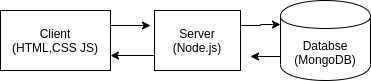

The diagram above was exported from draw.io. Its source (the exported page's mxGraphModel, read from the mxfile embedded in the PNG):
<mxGraphModel dx="1248" dy="663" grid="1" gridSize="10" guides="1" tooltips="1" connect="1" arrows="1" fold="1" page="1" pageScale="1" pageWidth="827" pageHeight="1169" math="0" shadow="0">
  <root>
    <mxCell id="0" />
    <mxCell id="1" parent="0" />
    <mxCell id="tY_te1Gjf6d8tOoyn1HP-13" style="edgeStyle=orthogonalEdgeStyle;rounded=0;orthogonalLoop=1;jettySize=auto;html=1;exitX=1;exitY=0.25;exitDx=0;exitDy=0;" edge="1" parent="1" source="tY_te1Gjf6d8tOoyn1HP-1">
      <mxGeometry relative="1" as="geometry">
        <mxPoint x="350" y="325" as="targetPoint" />
      </mxGeometry>
    </mxCell>
    <mxCell id="tY_te1Gjf6d8tOoyn1HP-1" value="Client&lt;br&gt;(HTML,CSS JS)" style="rounded=0;whiteSpace=wrap;html=1;" vertex="1" parent="1">
      <mxGeometry x="200" y="310" width="110" height="60" as="geometry" />
    </mxCell>
    <mxCell id="tY_te1Gjf6d8tOoyn1HP-6" style="edgeStyle=orthogonalEdgeStyle;rounded=0;orthogonalLoop=1;jettySize=auto;html=1;exitX=0;exitY=0.75;exitDx=0;exitDy=0;" edge="1" parent="1" source="tY_te1Gjf6d8tOoyn1HP-2">
      <mxGeometry relative="1" as="geometry">
        <mxPoint x="310" y="355" as="targetPoint" />
      </mxGeometry>
    </mxCell>
    <mxCell id="tY_te1Gjf6d8tOoyn1HP-19" style="edgeStyle=orthogonalEdgeStyle;rounded=0;orthogonalLoop=1;jettySize=auto;html=1;exitX=1;exitY=0.25;exitDx=0;exitDy=0;entryX=0;entryY=0.3;entryDx=0;entryDy=0;" edge="1" parent="1" source="tY_te1Gjf6d8tOoyn1HP-2" target="tY_te1Gjf6d8tOoyn1HP-4">
      <mxGeometry relative="1" as="geometry" />
    </mxCell>
    <mxCell id="tY_te1Gjf6d8tOoyn1HP-2" value="Server&lt;br&gt;(Node.js)" style="rounded=0;whiteSpace=wrap;html=1;" vertex="1" parent="1">
      <mxGeometry x="354" y="310" width="86" height="60" as="geometry" />
    </mxCell>
    <mxCell id="tY_te1Gjf6d8tOoyn1HP-18" style="edgeStyle=orthogonalEdgeStyle;rounded=0;orthogonalLoop=1;jettySize=auto;html=1;exitX=0;exitY=0.7;exitDx=0;exitDy=0;" edge="1" parent="1" source="tY_te1Gjf6d8tOoyn1HP-4">
      <mxGeometry relative="1" as="geometry">
        <mxPoint x="450" y="356" as="targetPoint" />
      </mxGeometry>
    </mxCell>
    <mxCell id="tY_te1Gjf6d8tOoyn1HP-4" value="Databse&lt;br&gt;(MongoDB)" style="shape=cylinder;whiteSpace=wrap;html=1;boundedLbl=1;backgroundOutline=1;" vertex="1" parent="1">
      <mxGeometry x="480" y="300" width="90" height="80" as="geometry" />
    </mxCell>
  </root>
</mxGraphModel>